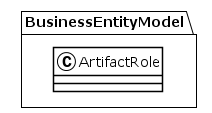

The diagram above was rendered by PlantUML. Its source (embedded in the PNG):
@startuml
!theme plain
package BusinessEntityModel {
class ArtifactRole {
}
}
@enduml